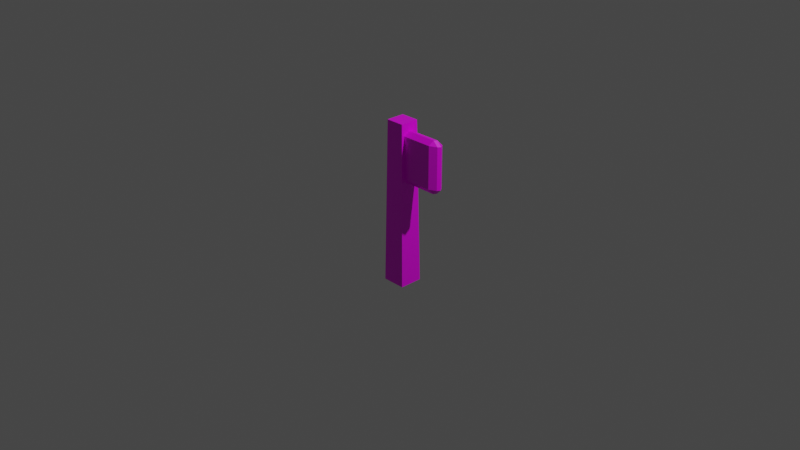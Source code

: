 # Source: handaxe.blend  (saved by Blender 2.93.21; exported with 4.5.12 LTS)
import bpy
from mathutils import Matrix  # noqa: F401  (used for matrix-valued properties, if any)

bpy.ops.wm.read_factory_settings(use_empty=True)
scene = bpy.context.scene
scene.name = 'Scene'

# ---- collections
col_collection = bpy.data.collections.new('Collection'); scene.collection.children.link(col_collection)

# ---- images (referenced by path relative to the original .blend; pixels are not part of the script)
import os
ASSET_DIR = os.environ.get("B2B_ASSET_DIR", "")  # directory of the original .blend (textures are referenced by path, not embedded)
HERE = os.path.dirname(os.path.abspath(__file__))  # packed textures are extracted next to this script under _unpacked/

def load_image(name, relpath, width, height, colorspace="sRGB"):
    """Load a texture the original file referenced (path relative to the .blend, or extracted next to this script)."""
    p = next((c for c in (os.path.join(HERE, relpath), os.path.join(ASSET_DIR, relpath)) if relpath and os.path.exists(c)), "")
    if p:
        img = bpy.data.images.load(p, check_existing=True)
        img.name = name
    else:  # same state as the original file: an image datablock whose file is absent (Cycles renders it pink)
        img = bpy.data.images.new(name, width, height)
        img.source = "FILE"
        img.filepath = "//" + (relpath or name)
    img.colorspace_settings.name = colorspace
    return img
img_rock_01_png = load_image('rock_01.png', 'rock_01.png', 1024, 1024, 'sRGB')

# ---- materials (node trees are filled in below, after node groups)
mat_material = bpy.data.materials.new('Material')
mat_material.alpha_threshold = 0.0
mat_material.use_transparent_shadow = False
mat_material.line_color = (0.0, 0.0, 0.0, 1.0)

# ---- material node trees
mat_material.use_nodes = True; mat_material.node_tree.nodes.clear()
_N = mat_material.node_tree.nodes; _L = mat_material.node_tree.links
n0 = _N.new('ShaderNodeOutputMaterial'); n0.name = 'Material Output'; n0.location = (300, 300)
n1 = _N.new('ShaderNodeBsdfPrincipled'); n1.name = 'Principled BSDF'; n1.location = (10, 300)
n1.distribution = 'GGX'
n1.subsurface_method = 'BURLEY'
n1.inputs[2].default_value = 0.4
n1.inputs[3].default_value = 1.45
n1.inputs[27].default_value = (0.0, 0.0, 0.0, 1.0)
n1.inputs[28].default_value = 1.0
n2 = _N.new('ShaderNodeTexImage'); n2.name = 'Image Texture'; n2.location = (-314, 221)
n2.image = img_rock_01_png
_L.new(n1.outputs[0], n0.inputs[0])
_L.new(n2.outputs[0], n1.inputs[0])
_L.new(n2.outputs[1], n1.inputs[4])
n0.is_active_output = True

# ---- world
world_world = bpy.data.worlds.new('World'); scene.world = world_world
world_world.use_nodes = True; world_world.node_tree.nodes.clear()
_N = world_world.node_tree.nodes; _L = world_world.node_tree.links
n0 = _N.new('ShaderNodeOutputWorld'); n0.name = 'World Output'; n0.location = (300, 300)
n1 = _N.new('ShaderNodeBackground'); n1.name = 'Background'; n1.location = (10, 300)
n1.inputs[0].default_value = (0.05088, 0.05088, 0.05088, 1.0)
_L.new(n1.outputs[0], n0.inputs[0])
n0.is_active_output = True
world_world.color = (0.05088, 0.05088, 0.05088)
world_world.use_sun_shadow = False
world_world.sun_shadow_jitter_overblur = 0.0

# ---- cameras
cam_camera = bpy.data.cameras.new('Camera')
cam_camera.clip_end = 100.0
cam_camera.ortho_scale = 7.314

# ---- lights
light_light = bpy.data.lights.new('Light', 'POINT')
light_light.transmission_factor = 0.0
light_light.energy = 1000.0
light_light.shadow_soft_size = 0.1
light_light.shadow_maximum_resolution = 0.006
light_light.use_absolute_resolution = True

# ---- meshes
me_cube = bpy.data.meshes.new('Cube')
me_cube.from_pydata([(0.06591, 0.1771, 1.043), (0.09867, 0.2037, -0.7384), (0.06591, -0.02551, 1.043), (0.09867, -0.05209, -0.7384), (-0.1367, 0.1771, 1.043), (-0.1571, 0.2037, -0.7384), (-0.1367, -0.02551, 1.043), (-0.1571, -0.05209, -0.7384), (-0.03632, 0.05884, 0.3956), (-0.05256, 0.007027, 0.4559), (-0.091, 0.05754, 0.4488), (-0.05256, 0.007027, 0.9136), (-0.03632, 0.05884, 0.9581), (-0.091, 0.05754, 0.9053), (-0.02529, 0.09874, 0.3895), (-0.07926, 0.1, 0.4423), (-0.01289, 0.1505, 0.434), (-0.02529, 0.09874, 0.952), (-0.01289, 0.1505, 0.8917), (-0.07926, 0.1, 0.8988), (0.4175, 0.05884, 0.3956), (0.4715, 0.05754, 0.4488), (0.4051, 0.007027, 0.4559), (0.4175, 0.05884, 0.9581), (0.4051, 0.007027, 0.9136), (0.4715, 0.05754, 0.9053), (0.4285, 0.09874, 0.3895), (0.4448, 0.1505, 0.434), (0.4832, 0.1, 0.4423), (0.4285, 0.09874, 0.952), (0.4832, 0.1, 0.8988), (0.4448, 0.1505, 0.8917)], [], [(0, 4, 6, 2), (3, 2, 6, 7), (7, 6, 4, 5), (5, 1, 3, 7), (1, 0, 2, 3), (5, 4, 0, 1), (22, 24, 11, 9), (28, 30, 25, 21), (29, 17, 12, 23), (10, 13, 19, 15), (16, 18, 31, 27), (8, 9, 10), (11, 12, 13), (14, 15, 16), (17, 18, 19), (20, 21, 22), (23, 24, 25), (26, 27, 28), (29, 30, 31), (14, 8, 10, 15), (9, 11, 13, 10), (12, 17, 19, 13), (18, 16, 15, 19), (26, 14, 16, 27), (17, 29, 31, 18), (30, 28, 27, 31), (20, 26, 28, 21), (29, 23, 25, 30), (24, 22, 21, 25), (8, 20, 22, 9), (23, 12, 11, 24), (14, 26, 20, 8)])
_uv = me_cube.uv_layers.new(name='UVMap')
_uv.uv.foreach_set('vector', [0.625, 0.5, 0.875, 0.5, 0.875, 0.75, 0.625, 0.75, 0.375, 0.75, 0.625, 0.75, 0.625, 1.0, 0.375, 1.0, 0.375, 0.0, 0.625, 0.0, 0.625, 0.25, 0.375, 0.25, 0.125, 0.5, 0.375, 0.5, 0.375, 0.75, 0.125, 0.75, 0.375, 0.5, 0.625, 0.5, 0.625, 0.75, 0.375, 0.75, 0.375, 0.25, 0.625, 0.25, 0.625, 0.5, 0.375, 0.5, 0.3983, 0.7733, 0.6017, 0.7733, 0.6017, 0.9767, 0.3983, 0.9767, 0.3985, 0.588, 0.6015, 0.588, 0.6015, 0.662, 0.3985, 0.662, 0.6491, 0.5902, 0.8509, 0.5902, 0.8509, 0.6598, 0.6491, 0.6598, 0.3985, 0.08799, 0.6015, 0.08799, 0.6015, 0.162, 0.3985, 0.162, 0.3983, 0.2733, 0.6017, 0.2733, 0.6017, 0.4767, 0.3983, 0.4767, 0.1491, 0.6598, 0.1483, 0.75, 0.125, 0.6748, 0.6026, 0.02344, 0.625, 0.114, 0.598, 0.0, 0.1491, 0.5902, 0.125, 0.6008, 0.1483, 0.5, 0.6285, 0.2678, 0.625, 0.2733, 0.6049, 0.25, 0.3509, 0.6598, 0.375, 0.6748, 0.3517, 0.75, 0.6241, 0.6841, 0.6017, 0.75, 0.598, 0.75, 0.3509, 0.5902, 0.3517, 0.5, 0.375, 0.6008, 0.6285, 0.4695, 0.6049, 0.5, 0.6017, 0.5, 0.1491, 0.5902, 0.1491, 0.6598, 0.125, 0.6748, 0.125, 0.6008, 0.3983, 0.0, 0.6017, 0.0, 0.6015, 0.08799, 0.3985, 0.08799, 0.625, 0.114, 0.625, 0.1835, 0.6015, 0.162, 0.6015, 0.08799, 0.6017, 0.2733, 0.3983, 0.2733, 0.3985, 0.162, 0.6015, 0.162, 0.3509, 0.5902, 0.1491, 0.5902, 0.1483, 0.5, 0.3517, 0.5, 0.625, 0.2678, 0.625, 0.4695, 0.6017, 0.4767, 0.6017, 0.2733, 0.6015, 0.588, 0.3985, 0.588, 0.3983, 0.4767, 0.6017, 0.4767, 0.3509, 0.6598, 0.3509, 0.5902, 0.3985, 0.588, 0.3985, 0.662, 0.6491, 0.5902, 0.6491, 0.6598, 0.6015, 0.662, 0.6015, 0.588, 0.6017, 0.7733, 0.3983, 0.7733, 0.3985, 0.662, 0.6015, 0.662, 0.1491, 0.6598, 0.3509, 0.6598, 0.3517, 0.75, 0.1483, 0.75, 0.625, 0.7678, 0.625, 0.9695, 0.6017, 0.9767, 0.6017, 0.7733, 0.1491, 0.5902, 0.3509, 0.5902, 0.3509, 0.6598, 0.1491, 0.6598])
me_cube.materials.append(mat_material)
me_cube.use_remesh_preserve_volume = False
me_cube.use_remesh_preserve_attributes = False
me_cube.use_mirror_vertex_groups = False
me_cube.update()

# ---- objects
ob_cube = bpy.data.objects.new('Cube', me_cube)
ob_light = bpy.data.objects.new('Light', light_light)
ob_camera = bpy.data.objects.new('Camera', cam_camera)

# ---- transforms, parenting, visibility, modifiers, constraints
ob_cube.location = (0.0, 0.0, 0.0)
ob_cube.lock_rotations_4d = False
ob_cube.empty_display_type = 'ARROWS'
ob_cube.lineart.crease_threshold = 0.0
ob_light.location = (4.076, 1.005, 5.904)
ob_light.rotation_euler = (0.6503, 0.05522, 1.866)
ob_light.lock_rotations_4d = False
ob_light.empty_display_type = 'ARROWS'
ob_light.color = (0.0, 0.0, 0.0, 0.0)
ob_light.lineart.crease_threshold = 0.0
ob_camera.location = (7.359, -6.926, 4.958)
ob_camera.rotation_euler = (1.109, 0.0, 0.8149)
ob_camera.lock_rotations_4d = False
ob_camera.empty_display_type = 'ARROWS'
ob_camera.color = (0.0, 0.0, 0.0, 0.0)
ob_camera.display_type = 'WIRE'
ob_camera.lineart.crease_threshold = 0.0

# ---- collection membership
col_collection.objects.link(ob_cube)
col_collection.objects.link(ob_light)
col_collection.objects.link(ob_camera)

# ---- scene / render settings (as saved in the file)
scene.camera = ob_camera
scene.frame_start = 1; scene.frame_end = 250; scene.frame_set(1)
scene.render.engine = 'BLENDER_EEVEE_NEXT'
scene.cycles.use_denoising = False
scene.cycles.samples = 128
scene.cycles.sampling_pattern = 'TABULATED_SOBOL'
scene.cycles.use_adaptive_sampling = False
scene.cycles.use_light_tree = False
scene.view_settings.view_transform = 'Filmic'
bpy.context.view_layer.update()

